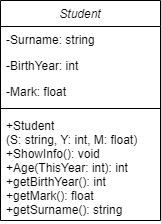

The diagram above was exported from draw.io. Its source (the exported page's mxGraphModel, read from the mxfile embedded in the PNG):
<mxGraphModel dx="434" dy="613" grid="1" gridSize="10" guides="1" tooltips="1" connect="1" arrows="1" fold="1" page="1" pageScale="1" pageWidth="827" pageHeight="1169" math="0" shadow="0">
  <root>
    <mxCell id="WIyWlLk6GJQsqaUBKTNV-0" />
    <mxCell id="WIyWlLk6GJQsqaUBKTNV-1" parent="WIyWlLk6GJQsqaUBKTNV-0" />
    <mxCell id="zkfFHV4jXpPFQw0GAbJ--0" value="Student" style="swimlane;fontStyle=2;align=center;verticalAlign=top;childLayout=stackLayout;horizontal=1;startSize=26;horizontalStack=0;resizeParent=1;resizeLast=0;collapsible=1;marginBottom=0;rounded=0;shadow=0;strokeWidth=1;" parent="WIyWlLk6GJQsqaUBKTNV-1" vertex="1">
      <mxGeometry x="220" y="120" width="160" height="220" as="geometry">
        <mxRectangle x="230" y="140" width="160" height="26" as="alternateBounds" />
      </mxGeometry>
    </mxCell>
    <mxCell id="zkfFHV4jXpPFQw0GAbJ--1" value="-Surname: string" style="text;align=left;verticalAlign=top;spacingLeft=4;spacingRight=4;overflow=hidden;rotatable=0;points=[[0,0.5],[1,0.5]];portConstraint=eastwest;" parent="zkfFHV4jXpPFQw0GAbJ--0" vertex="1">
      <mxGeometry y="26" width="160" height="26" as="geometry" />
    </mxCell>
    <mxCell id="zkfFHV4jXpPFQw0GAbJ--2" value="-BirthYear: int" style="text;align=left;verticalAlign=top;spacingLeft=4;spacingRight=4;overflow=hidden;rotatable=0;points=[[0,0.5],[1,0.5]];portConstraint=eastwest;rounded=0;shadow=0;html=0;" parent="zkfFHV4jXpPFQw0GAbJ--0" vertex="1">
      <mxGeometry y="52" width="160" height="26" as="geometry" />
    </mxCell>
    <mxCell id="zkfFHV4jXpPFQw0GAbJ--3" value="-Mark: float" style="text;align=left;verticalAlign=top;spacingLeft=4;spacingRight=4;overflow=hidden;rotatable=0;points=[[0,0.5],[1,0.5]];portConstraint=eastwest;rounded=0;shadow=0;html=0;" parent="zkfFHV4jXpPFQw0GAbJ--0" vertex="1">
      <mxGeometry y="78" width="160" height="26" as="geometry" />
    </mxCell>
    <mxCell id="zkfFHV4jXpPFQw0GAbJ--4" value="" style="line;html=1;strokeWidth=1;align=left;verticalAlign=middle;spacingTop=-1;spacingLeft=3;spacingRight=3;rotatable=0;labelPosition=right;points=[];portConstraint=eastwest;" parent="zkfFHV4jXpPFQw0GAbJ--0" vertex="1">
      <mxGeometry y="104" width="160" height="8" as="geometry" />
    </mxCell>
    <mxCell id="zkfFHV4jXpPFQw0GAbJ--5" value="+Student&#10;(S: string, Y: int, M: float)&#10;+ShowInfo(): void&#10;+Age(ThisYear: int): int&#10;+getBirthYear(): int&#10;+getMark(): float&#10;+getSurname(): string" style="text;align=left;verticalAlign=top;spacingLeft=4;spacingRight=4;overflow=hidden;rotatable=0;points=[[0,0.5],[1,0.5]];portConstraint=eastwest;" parent="zkfFHV4jXpPFQw0GAbJ--0" vertex="1">
      <mxGeometry y="112" width="160" height="108" as="geometry" />
    </mxCell>
  </root>
</mxGraphModel>